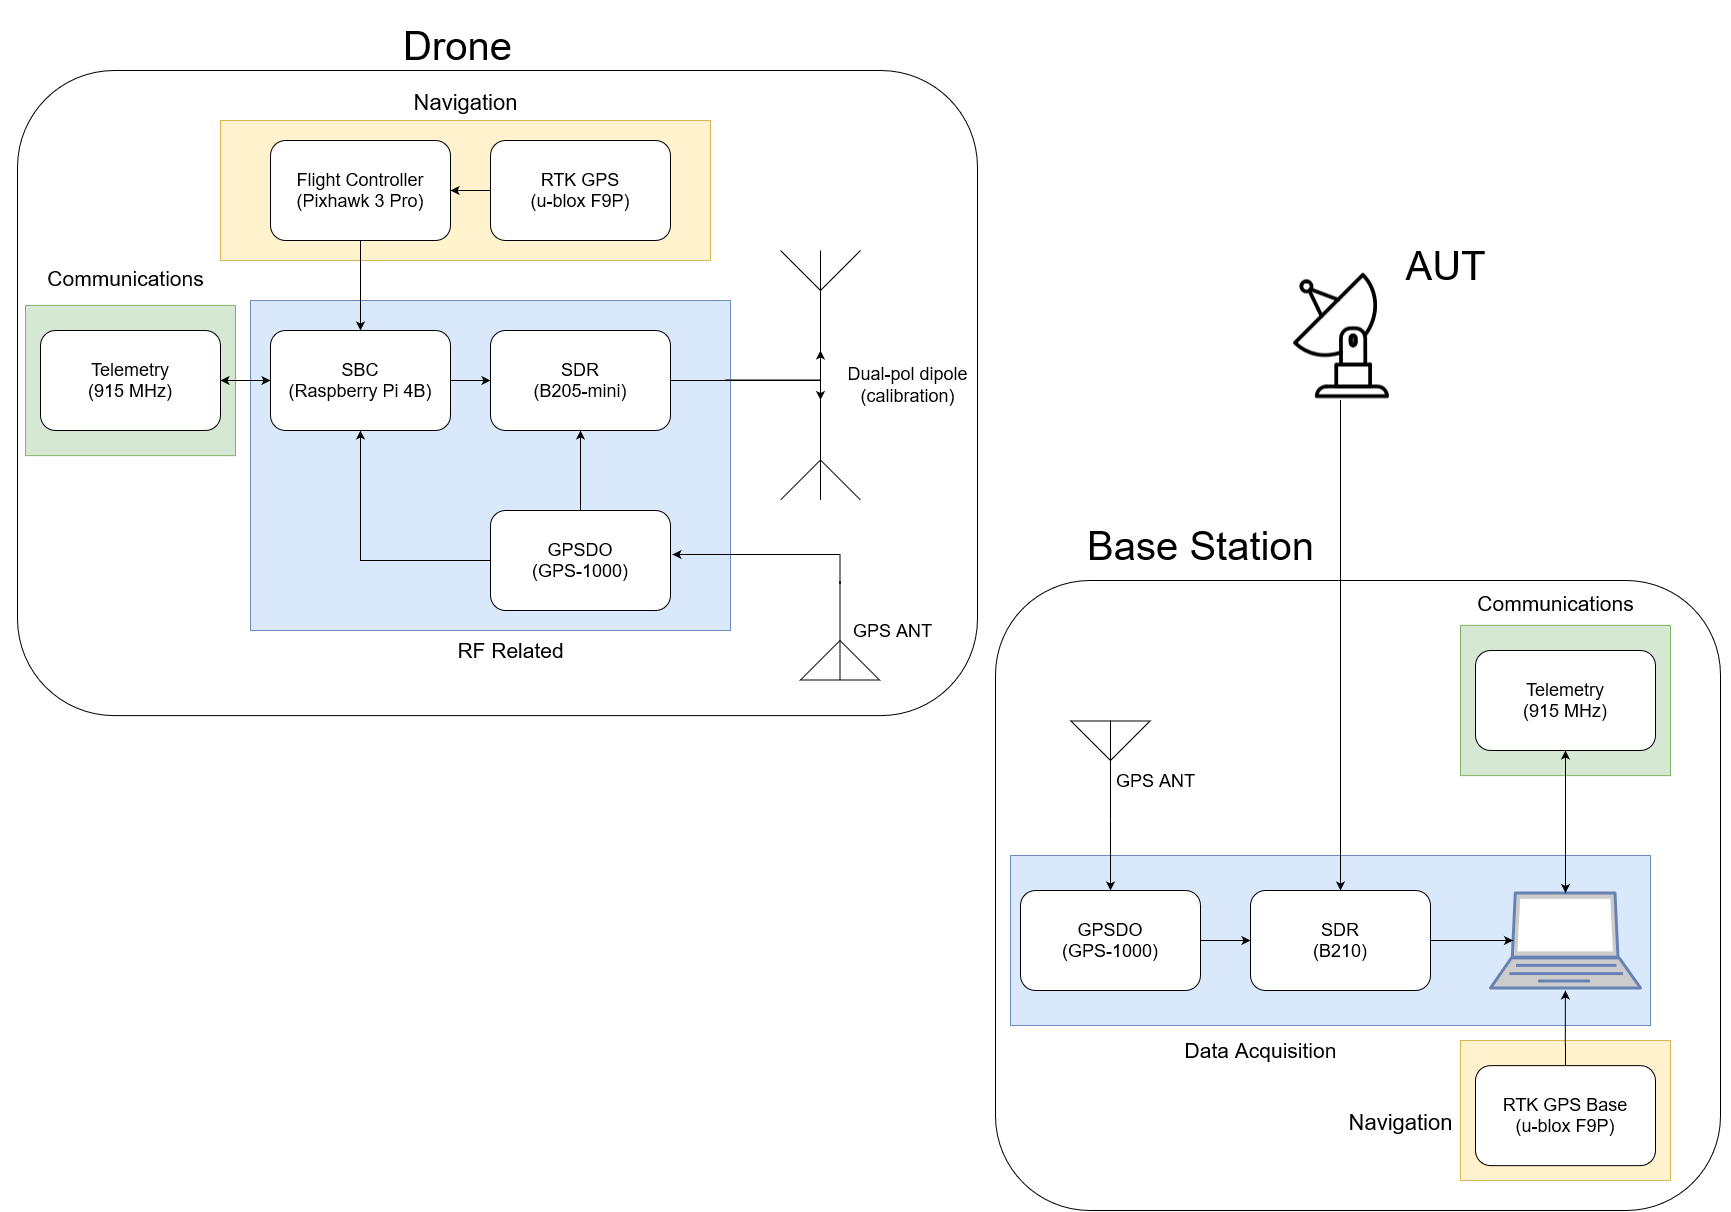

The diagram above was exported from draw.io. Its source (the exported page's mxGraphModel, read from the mxfile embedded in the PNG):
<mxGraphModel dx="3437" dy="1920" grid="1" gridSize="10" guides="1" tooltips="1" connect="1" arrows="1" fold="1" page="1" pageScale="1.5" pageWidth="1169" pageHeight="826" background="none" math="0" shadow="0">
  <root>
    <mxCell id="0" style=";html=1;" />
    <mxCell id="1" style=";html=1;" parent="0" />
    <mxCell id="VqsE53Komr94CEXrkwKg-69" value="" style="rounded=0;whiteSpace=wrap;html=1;strokeColor=#FFFFFF;" parent="1" vertex="1">
      <mxGeometry x="30" width="1730" height="1200" as="geometry" />
    </mxCell>
    <mxCell id="VqsE53Komr94CEXrkwKg-58" value="" style="rounded=1;whiteSpace=wrap;html=1;" parent="1" vertex="1">
      <mxGeometry x="1025" y="580" width="725" height="630" as="geometry" />
    </mxCell>
    <mxCell id="Ffzh_faSWTMKvfPPycZD-3" value="" style="rounded=0;whiteSpace=wrap;html=1;fillColor=#fff2cc;strokeColor=#d6b656;" vertex="1" parent="1">
      <mxGeometry x="1490" y="1040" width="210" height="140" as="geometry" />
    </mxCell>
    <mxCell id="VqsE53Komr94CEXrkwKg-67" value="" style="rounded=0;whiteSpace=wrap;html=1;fillColor=#d5e8d4;strokeColor=#82b366;" parent="1" vertex="1">
      <mxGeometry x="1490" y="624.87" width="210" height="150.25" as="geometry" />
    </mxCell>
    <mxCell id="VqsE53Komr94CEXrkwKg-66" value="" style="rounded=0;whiteSpace=wrap;html=1;fillColor=#dae8fc;strokeColor=#6c8ebf;" parent="1" vertex="1">
      <mxGeometry x="1040" y="855" width="640" height="170" as="geometry" />
    </mxCell>
    <mxCell id="VqsE53Komr94CEXrkwKg-45" value="" style="rounded=1;whiteSpace=wrap;html=1;" parent="1" vertex="1">
      <mxGeometry x="47" y="70" width="960" height="645.12" as="geometry" />
    </mxCell>
    <mxCell id="VqsE53Komr94CEXrkwKg-40" value="" style="rounded=0;whiteSpace=wrap;html=1;fillColor=#d5e8d4;strokeColor=#82b366;" parent="1" vertex="1">
      <mxGeometry x="55" y="304.88" width="210" height="150.25" as="geometry" />
    </mxCell>
    <mxCell id="VqsE53Komr94CEXrkwKg-38" value="" style="rounded=0;whiteSpace=wrap;html=1;fillColor=#dae8fc;strokeColor=#6c8ebf;" parent="1" vertex="1">
      <mxGeometry x="280" y="300" width="480" height="330" as="geometry" />
    </mxCell>
    <mxCell id="VqsE53Komr94CEXrkwKg-37" value="" style="rounded=0;whiteSpace=wrap;html=1;fillColor=#fff2cc;strokeColor=#d6b656;" parent="1" vertex="1">
      <mxGeometry x="250" y="120" width="490" height="140" as="geometry" />
    </mxCell>
    <mxCell id="VqsE53Komr94CEXrkwKg-30" style="edgeStyle=orthogonalEdgeStyle;rounded=0;orthogonalLoop=1;jettySize=auto;html=1;exitX=0;exitY=0.5;exitDx=0;exitDy=0;entryX=1;entryY=0.5;entryDx=0;entryDy=0;" parent="1" source="VqsE53Komr94CEXrkwKg-3" target="VqsE53Komr94CEXrkwKg-6" edge="1">
      <mxGeometry relative="1" as="geometry" />
    </mxCell>
    <mxCell id="VqsE53Komr94CEXrkwKg-31" style="edgeStyle=orthogonalEdgeStyle;rounded=0;orthogonalLoop=1;jettySize=auto;html=1;entryX=0;entryY=0.5;entryDx=0;entryDy=0;" parent="1" source="VqsE53Komr94CEXrkwKg-3" target="VqsE53Komr94CEXrkwKg-7" edge="1">
      <mxGeometry relative="1" as="geometry" />
    </mxCell>
    <mxCell id="VqsE53Komr94CEXrkwKg-3" value="&lt;div style=&quot;font-size: 18px&quot;&gt;&lt;font style=&quot;font-size: 18px&quot;&gt;SBC&lt;/font&gt;&lt;/div&gt;&lt;div style=&quot;font-size: 18px&quot;&gt;&lt;font style=&quot;font-size: 18px&quot;&gt;(Raspberry Pi 4B)&lt;br&gt;&lt;/font&gt;&lt;/div&gt;" style="rounded=1;whiteSpace=wrap;html=1;" parent="1" vertex="1">
      <mxGeometry x="300" y="330" width="180" height="100" as="geometry" />
    </mxCell>
    <mxCell id="VqsE53Komr94CEXrkwKg-28" style="edgeStyle=orthogonalEdgeStyle;rounded=0;orthogonalLoop=1;jettySize=auto;html=1;exitX=0.5;exitY=1;exitDx=0;exitDy=0;entryX=0.5;entryY=0;entryDx=0;entryDy=0;" parent="1" source="VqsE53Komr94CEXrkwKg-4" target="VqsE53Komr94CEXrkwKg-3" edge="1">
      <mxGeometry relative="1" as="geometry" />
    </mxCell>
    <mxCell id="VqsE53Komr94CEXrkwKg-4" value="&lt;div style=&quot;font-size: 18px&quot;&gt;&lt;font style=&quot;font-size: 18px&quot;&gt;Flight Controller&lt;/font&gt;&lt;/div&gt;&lt;div style=&quot;font-size: 18px&quot;&gt;&lt;font style=&quot;font-size: 18px&quot;&gt;(Pixhawk 3 Pro)&lt;br&gt;&lt;/font&gt;&lt;/div&gt;" style="rounded=1;whiteSpace=wrap;html=1;" parent="1" vertex="1">
      <mxGeometry x="300" y="140" width="180" height="100" as="geometry" />
    </mxCell>
    <mxCell id="VqsE53Komr94CEXrkwKg-27" style="edgeStyle=orthogonalEdgeStyle;rounded=0;orthogonalLoop=1;jettySize=auto;html=1;entryX=1;entryY=0.5;entryDx=0;entryDy=0;" parent="1" source="VqsE53Komr94CEXrkwKg-5" target="VqsE53Komr94CEXrkwKg-4" edge="1">
      <mxGeometry relative="1" as="geometry" />
    </mxCell>
    <mxCell id="VqsE53Komr94CEXrkwKg-5" value="&lt;div style=&quot;font-size: 18px&quot;&gt;&lt;font style=&quot;font-size: 18px&quot;&gt;RTK GPS&lt;/font&gt;&lt;/div&gt;&lt;div style=&quot;font-size: 18px&quot;&gt;&lt;font style=&quot;font-size: 18px&quot;&gt;(u-blox F9P)&lt;br&gt;&lt;/font&gt;&lt;/div&gt;" style="rounded=1;whiteSpace=wrap;html=1;" parent="1" vertex="1">
      <mxGeometry x="520" y="140" width="180" height="100" as="geometry" />
    </mxCell>
    <mxCell id="VqsE53Komr94CEXrkwKg-29" style="edgeStyle=orthogonalEdgeStyle;rounded=0;orthogonalLoop=1;jettySize=auto;html=1;exitX=1;exitY=0.5;exitDx=0;exitDy=0;entryX=0;entryY=0.5;entryDx=0;entryDy=0;" parent="1" source="VqsE53Komr94CEXrkwKg-6" target="VqsE53Komr94CEXrkwKg-3" edge="1">
      <mxGeometry relative="1" as="geometry" />
    </mxCell>
    <mxCell id="VqsE53Komr94CEXrkwKg-6" value="&lt;div style=&quot;font-size: 18px&quot;&gt;&lt;font style=&quot;font-size: 18px&quot;&gt;Telemetry&lt;/font&gt;&lt;/div&gt;&lt;div style=&quot;font-size: 18px&quot;&gt;&lt;font style=&quot;font-size: 18px&quot;&gt;(915 MHz)&lt;br&gt;&lt;/font&gt;&lt;/div&gt;" style="rounded=1;whiteSpace=wrap;html=1;" parent="1" vertex="1">
      <mxGeometry x="70" y="330" width="180" height="100" as="geometry" />
    </mxCell>
    <mxCell id="VqsE53Komr94CEXrkwKg-20" style="edgeStyle=orthogonalEdgeStyle;rounded=0;orthogonalLoop=1;jettySize=auto;html=1;entryX=0.5;entryY=1;entryDx=0;entryDy=0;entryPerimeter=0;" parent="1" source="VqsE53Komr94CEXrkwKg-7" target="VqsE53Komr94CEXrkwKg-10" edge="1">
      <mxGeometry relative="1" as="geometry" />
    </mxCell>
    <mxCell id="VqsE53Komr94CEXrkwKg-21" style="edgeStyle=orthogonalEdgeStyle;rounded=0;orthogonalLoop=1;jettySize=auto;html=1;entryX=0.5;entryY=1;entryDx=0;entryDy=0;entryPerimeter=0;" parent="1" source="VqsE53Komr94CEXrkwKg-7" target="VqsE53Komr94CEXrkwKg-11" edge="1">
      <mxGeometry relative="1" as="geometry" />
    </mxCell>
    <mxCell id="VqsE53Komr94CEXrkwKg-7" value="&lt;div style=&quot;font-size: 18px&quot;&gt;&lt;font style=&quot;font-size: 18px&quot;&gt;SDR&lt;/font&gt;&lt;/div&gt;&lt;div style=&quot;font-size: 18px&quot;&gt;&lt;font style=&quot;font-size: 18px&quot;&gt;(B205-mini)&lt;br&gt;&lt;/font&gt;&lt;/div&gt;" style="rounded=1;whiteSpace=wrap;html=1;" parent="1" vertex="1">
      <mxGeometry x="520" y="330" width="180" height="100" as="geometry" />
    </mxCell>
    <mxCell id="VqsE53Komr94CEXrkwKg-32" style="edgeStyle=orthogonalEdgeStyle;rounded=0;orthogonalLoop=1;jettySize=auto;html=1;entryX=0.5;entryY=1;entryDx=0;entryDy=0;" parent="1" source="VqsE53Komr94CEXrkwKg-8" target="VqsE53Komr94CEXrkwKg-7" edge="1">
      <mxGeometry relative="1" as="geometry" />
    </mxCell>
    <mxCell id="VqsE53Komr94CEXrkwKg-34" style="edgeStyle=orthogonalEdgeStyle;rounded=0;orthogonalLoop=1;jettySize=auto;html=1;entryX=0.5;entryY=1;entryDx=0;entryDy=0;" parent="1" source="VqsE53Komr94CEXrkwKg-8" target="VqsE53Komr94CEXrkwKg-3" edge="1">
      <mxGeometry relative="1" as="geometry" />
    </mxCell>
    <mxCell id="VqsE53Komr94CEXrkwKg-8" value="&lt;div style=&quot;font-size: 18px&quot;&gt;&lt;font style=&quot;font-size: 18px&quot;&gt;GPSDO&lt;/font&gt;&lt;/div&gt;&lt;div style=&quot;font-size: 18px&quot;&gt;&lt;font style=&quot;font-size: 18px&quot;&gt;(GPS-1000)&lt;br&gt;&lt;/font&gt;&lt;/div&gt;" style="rounded=1;whiteSpace=wrap;html=1;" parent="1" vertex="1">
      <mxGeometry x="520" y="510" width="180" height="100" as="geometry" />
    </mxCell>
    <mxCell id="VqsE53Komr94CEXrkwKg-26" style="edgeStyle=orthogonalEdgeStyle;rounded=0;orthogonalLoop=1;jettySize=auto;html=1;entryX=1.011;entryY=0.44;entryDx=0;entryDy=0;entryPerimeter=0;" parent="1" source="VqsE53Komr94CEXrkwKg-9" target="VqsE53Komr94CEXrkwKg-8" edge="1">
      <mxGeometry relative="1" as="geometry">
        <Array as="points">
          <mxPoint x="870" y="584" />
        </Array>
      </mxGeometry>
    </mxCell>
    <mxCell id="VqsE53Komr94CEXrkwKg-9" value="" style="verticalLabelPosition=bottom;shadow=0;dashed=0;align=center;html=1;verticalAlign=top;shape=mxgraph.electrical.radio.aerial_-_antenna_2;rotation=-180;" parent="1" vertex="1">
      <mxGeometry x="830" y="580" width="79" height="100" as="geometry" />
    </mxCell>
    <mxCell id="VqsE53Komr94CEXrkwKg-10" value="" style="verticalLabelPosition=bottom;shadow=0;dashed=0;align=center;html=1;verticalAlign=top;shape=mxgraph.electrical.radio.aerial_-_antenna_1;" parent="1" vertex="1">
      <mxGeometry x="810" y="250" width="80" height="100" as="geometry" />
    </mxCell>
    <mxCell id="VqsE53Komr94CEXrkwKg-11" value="" style="verticalLabelPosition=bottom;shadow=0;dashed=0;align=center;html=1;verticalAlign=top;shape=mxgraph.electrical.radio.aerial_-_antenna_1;rotation=-180;" parent="1" vertex="1">
      <mxGeometry x="810" y="399.5" width="80" height="100" as="geometry" />
    </mxCell>
    <mxCell id="2" value="&lt;div style=&quot;font-size: 22px&quot;&gt;&lt;font style=&quot;font-size: 22px&quot;&gt;Navigation&lt;/font&gt;&lt;/div&gt;&lt;div style=&quot;font-size: 22px&quot;&gt;&lt;font style=&quot;font-size: 22px&quot;&gt;&lt;br&gt;&lt;/font&gt;&lt;/div&gt;" style="text;html=1;align=center;verticalAlign=middle;resizable=0;points=[];autosize=1;" parent="1" vertex="1">
      <mxGeometry x="435" y="100" width="120" height="30" as="geometry" />
    </mxCell>
    <mxCell id="VqsE53Komr94CEXrkwKg-39" value="&lt;div style=&quot;font-size: 21px&quot;&gt;&lt;font style=&quot;font-size: 21px&quot;&gt;RF Related&lt;/font&gt;&lt;/div&gt;" style="text;html=1;align=center;verticalAlign=middle;resizable=0;points=[];autosize=1;" parent="1" vertex="1">
      <mxGeometry x="480" y="640" width="120" height="20" as="geometry" />
    </mxCell>
    <mxCell id="VqsE53Komr94CEXrkwKg-41" value="&lt;div&gt;&lt;font style=&quot;font-size: 21px&quot;&gt;Communications&lt;/font&gt;&lt;/div&gt;&lt;div&gt;&lt;br&gt;&lt;/div&gt;" style="text;html=1;align=center;verticalAlign=middle;resizable=0;points=[];autosize=1;" parent="1" vertex="1">
      <mxGeometry x="70" y="264.88" width="170" height="40" as="geometry" />
    </mxCell>
    <mxCell id="VqsE53Komr94CEXrkwKg-42" value="&lt;div style=&quot;font-size: 18px&quot;&gt;&lt;font style=&quot;font-size: 18px&quot;&gt;Dual-pol dipole &lt;br&gt;&lt;/font&gt;&lt;/div&gt;&lt;div style=&quot;font-size: 18px&quot;&gt;&lt;font style=&quot;font-size: 18px&quot;&gt;(calibration)&lt;/font&gt;&lt;/div&gt;&lt;div style=&quot;font-size: 18px&quot;&gt;&lt;font style=&quot;font-size: 18px&quot;&gt;&lt;br&gt;&lt;/font&gt;&lt;/div&gt;" style="text;html=1;align=center;verticalAlign=middle;resizable=0;points=[];autosize=1;" parent="1" vertex="1">
      <mxGeometry x="867" y="370" width="140" height="50" as="geometry" />
    </mxCell>
    <mxCell id="VqsE53Komr94CEXrkwKg-43" value="&lt;div style=&quot;font-size: 18px&quot;&gt;GPS ANT&lt;/div&gt;" style="text;html=1;align=center;verticalAlign=middle;resizable=0;points=[];autosize=1;" parent="1" vertex="1">
      <mxGeometry x="877" y="620" width="90" height="20" as="geometry" />
    </mxCell>
    <mxCell id="VqsE53Komr94CEXrkwKg-46" value="&lt;font style=&quot;font-size: 40px&quot;&gt;Drone&lt;/font&gt;" style="text;html=1;align=center;verticalAlign=middle;resizable=0;points=[];autosize=1;" parent="1" vertex="1">
      <mxGeometry x="427" y="30" width="120" height="30" as="geometry" />
    </mxCell>
    <mxCell id="VqsE53Komr94CEXrkwKg-57" style="edgeStyle=orthogonalEdgeStyle;rounded=0;orthogonalLoop=1;jettySize=auto;html=1;entryX=0.5;entryY=1;entryDx=0;entryDy=0;" parent="1" source="VqsE53Komr94CEXrkwKg-47" target="VqsE53Komr94CEXrkwKg-49" edge="1">
      <mxGeometry relative="1" as="geometry" />
    </mxCell>
    <mxCell id="VqsE53Komr94CEXrkwKg-47" value="" style="fontColor=#0066CC;verticalAlign=top;verticalLabelPosition=bottom;labelPosition=center;align=center;html=1;outlineConnect=0;fillColor=#CCCCCC;strokeColor=#6881B3;gradientColor=none;gradientDirection=north;strokeWidth=2;shape=mxgraph.networks.laptop;" parent="1" vertex="1">
      <mxGeometry x="1520" y="892.5" width="150" height="95" as="geometry" />
    </mxCell>
    <mxCell id="Ffzh_faSWTMKvfPPycZD-7" style="edgeStyle=orthogonalEdgeStyle;rounded=0;orthogonalLoop=1;jettySize=auto;html=1;entryX=0.15;entryY=0.5;entryDx=0;entryDy=0;entryPerimeter=0;" edge="1" parent="1" source="VqsE53Komr94CEXrkwKg-48" target="VqsE53Komr94CEXrkwKg-47">
      <mxGeometry relative="1" as="geometry" />
    </mxCell>
    <mxCell id="VqsE53Komr94CEXrkwKg-48" value="&lt;div style=&quot;font-size: 18px&quot;&gt;&lt;font style=&quot;font-size: 18px&quot;&gt;SDR&lt;/font&gt;&lt;/div&gt;&lt;div style=&quot;font-size: 18px&quot;&gt;&lt;font style=&quot;font-size: 18px&quot;&gt;(B210)&lt;br&gt;&lt;/font&gt;&lt;/div&gt;" style="rounded=1;whiteSpace=wrap;html=1;" parent="1" vertex="1">
      <mxGeometry x="1280" y="890" width="180" height="100" as="geometry" />
    </mxCell>
    <mxCell id="VqsE53Komr94CEXrkwKg-56" style="edgeStyle=orthogonalEdgeStyle;rounded=0;orthogonalLoop=1;jettySize=auto;html=1;entryX=0.5;entryY=0;entryDx=0;entryDy=0;entryPerimeter=0;" parent="1" source="VqsE53Komr94CEXrkwKg-49" target="VqsE53Komr94CEXrkwKg-47" edge="1">
      <mxGeometry relative="1" as="geometry" />
    </mxCell>
    <mxCell id="VqsE53Komr94CEXrkwKg-49" value="&lt;div style=&quot;font-size: 18px&quot;&gt;&lt;font style=&quot;font-size: 18px&quot;&gt;Telemetry&lt;/font&gt;&lt;/div&gt;&lt;div style=&quot;font-size: 18px&quot;&gt;&lt;font style=&quot;font-size: 18px&quot;&gt;(915 MHz)&lt;br&gt;&lt;/font&gt;&lt;/div&gt;" style="rounded=1;whiteSpace=wrap;html=1;" parent="1" vertex="1">
      <mxGeometry x="1505" y="650" width="180" height="100" as="geometry" />
    </mxCell>
    <mxCell id="Ffzh_faSWTMKvfPPycZD-6" style="edgeStyle=orthogonalEdgeStyle;rounded=0;orthogonalLoop=1;jettySize=auto;html=1;entryX=0;entryY=0.5;entryDx=0;entryDy=0;" edge="1" parent="1" source="VqsE53Komr94CEXrkwKg-50" target="VqsE53Komr94CEXrkwKg-48">
      <mxGeometry relative="1" as="geometry" />
    </mxCell>
    <mxCell id="VqsE53Komr94CEXrkwKg-50" value="&lt;div style=&quot;font-size: 18px&quot;&gt;&lt;font style=&quot;font-size: 18px&quot;&gt;GPSDO&lt;/font&gt;&lt;/div&gt;&lt;div style=&quot;font-size: 18px&quot;&gt;&lt;font style=&quot;font-size: 18px&quot;&gt;(GPS-1000)&lt;br&gt;&lt;/font&gt;&lt;/div&gt;" style="rounded=1;whiteSpace=wrap;html=1;" parent="1" vertex="1">
      <mxGeometry x="1050" y="890" width="180" height="100" as="geometry" />
    </mxCell>
    <mxCell id="VqsE53Komr94CEXrkwKg-59" value="&lt;font style=&quot;font-size: 40px&quot;&gt;Base Station&lt;/font&gt;" style="text;html=1;align=center;verticalAlign=middle;resizable=0;points=[];autosize=1;" parent="1" vertex="1">
      <mxGeometry x="1110" y="530" width="240" height="30" as="geometry" />
    </mxCell>
    <mxCell id="VqsE53Komr94CEXrkwKg-61" style="edgeStyle=orthogonalEdgeStyle;rounded=0;orthogonalLoop=1;jettySize=auto;html=1;entryX=0.5;entryY=0;entryDx=0;entryDy=0;" parent="1" source="VqsE53Komr94CEXrkwKg-60" target="VqsE53Komr94CEXrkwKg-50" edge="1">
      <mxGeometry relative="1" as="geometry" />
    </mxCell>
    <mxCell id="VqsE53Komr94CEXrkwKg-60" value="" style="verticalLabelPosition=bottom;shadow=0;dashed=0;align=center;html=1;verticalAlign=top;shape=mxgraph.electrical.radio.aerial_-_antenna_2;rotation=-180;direction=west;" parent="1" vertex="1">
      <mxGeometry x="1100.5" y="720" width="79" height="100" as="geometry" />
    </mxCell>
    <mxCell id="VqsE53Komr94CEXrkwKg-62" value="&lt;div style=&quot;font-size: 18px&quot;&gt;GPS ANT&lt;/div&gt;" style="text;html=1;align=center;verticalAlign=middle;resizable=0;points=[];autosize=1;" parent="1" vertex="1">
      <mxGeometry x="1140" y="770" width="90" height="20" as="geometry" />
    </mxCell>
    <mxCell id="VqsE53Komr94CEXrkwKg-64" style="edgeStyle=orthogonalEdgeStyle;rounded=0;orthogonalLoop=1;jettySize=auto;html=1;entryX=0.5;entryY=0;entryDx=0;entryDy=0;" parent="1" source="VqsE53Komr94CEXrkwKg-63" target="VqsE53Komr94CEXrkwKg-48" edge="1">
      <mxGeometry relative="1" as="geometry" />
    </mxCell>
    <mxCell id="VqsE53Komr94CEXrkwKg-63" value="" style="shape=image;html=1;verticalAlign=top;verticalLabelPosition=bottom;labelBackgroundColor=#ffffff;imageAspect=0;aspect=fixed;image=https://cdn4.iconfinder.com/data/icons/contact-lineal-style/512/radioantennatransmissioncommunicationradiosignal-2-128.png;flipV=0;flipH=1;" parent="1" vertex="1">
      <mxGeometry x="1306" y="271.5" width="128" height="128" as="geometry" />
    </mxCell>
    <mxCell id="VqsE53Komr94CEXrkwKg-65" value="&lt;font style=&quot;font-size: 40px&quot;&gt;AUT&lt;/font&gt;" style="text;html=1;align=center;verticalAlign=middle;resizable=0;points=[];autosize=1;" parent="1" vertex="1">
      <mxGeometry x="1425" y="250" width="100" height="30" as="geometry" />
    </mxCell>
    <mxCell id="VqsE53Komr94CEXrkwKg-70" value="&lt;font style=&quot;font-size: 21px&quot;&gt;Data Acquisition &lt;br&gt;&lt;/font&gt;" style="text;html=1;align=center;verticalAlign=middle;resizable=0;points=[];autosize=1;" parent="1" vertex="1">
      <mxGeometry x="1205" y="1040" width="170" height="20" as="geometry" />
    </mxCell>
    <mxCell id="VqsE53Komr94CEXrkwKg-71" value="&lt;div&gt;&lt;font style=&quot;font-size: 21px&quot;&gt;Communications&lt;/font&gt;&lt;/div&gt;&lt;div&gt;&lt;br&gt;&lt;/div&gt;" style="text;html=1;align=center;verticalAlign=middle;resizable=0;points=[];autosize=1;" parent="1" vertex="1">
      <mxGeometry x="1500" y="590" width="170" height="40" as="geometry" />
    </mxCell>
    <mxCell id="Ffzh_faSWTMKvfPPycZD-5" style="edgeStyle=orthogonalEdgeStyle;rounded=0;orthogonalLoop=1;jettySize=auto;html=1;entryX=0.867;entryY=0.794;entryDx=0;entryDy=0;entryPerimeter=0;" edge="1" parent="1" source="Ffzh_faSWTMKvfPPycZD-2" target="VqsE53Komr94CEXrkwKg-66">
      <mxGeometry relative="1" as="geometry" />
    </mxCell>
    <mxCell id="Ffzh_faSWTMKvfPPycZD-2" value="&lt;div style=&quot;font-size: 18px&quot;&gt;&lt;font style=&quot;font-size: 18px&quot;&gt;RTK GPS Base&lt;br&gt;&lt;/font&gt;&lt;/div&gt;&lt;div style=&quot;font-size: 18px&quot;&gt;&lt;font style=&quot;font-size: 18px&quot;&gt;(u-blox F9P)&lt;br&gt;&lt;/font&gt;&lt;/div&gt;" style="rounded=1;whiteSpace=wrap;html=1;" vertex="1" parent="1">
      <mxGeometry x="1505" y="1065.13" width="180" height="100" as="geometry" />
    </mxCell>
    <mxCell id="Ffzh_faSWTMKvfPPycZD-4" value="&lt;div style=&quot;font-size: 22px&quot;&gt;&lt;font style=&quot;font-size: 22px&quot;&gt;Navigation&lt;/font&gt;&lt;/div&gt;&lt;div style=&quot;font-size: 22px&quot;&gt;&lt;font style=&quot;font-size: 22px&quot;&gt;&lt;br&gt;&lt;/font&gt;&lt;/div&gt;" style="text;html=1;align=center;verticalAlign=middle;resizable=0;points=[];autosize=1;" vertex="1" parent="1">
      <mxGeometry x="1370" y="1120" width="120" height="30" as="geometry" />
    </mxCell>
    <mxCell id="Ffzh_faSWTMKvfPPycZD-10" value="&lt;h1&gt;&lt;font style=&quot;font-size: 50px&quot;&gt;Metadata&lt;/font&gt;&lt;br&gt;&lt;/h1&gt;&lt;div style=&quot;font-size: 30px&quot; align=&quot;left&quot;&gt;&lt;ul&gt;&lt;li&gt;IMU data (pose)&lt;/li&gt;&lt;li&gt;Temperature&lt;/li&gt;&lt;li&gt;Timestamps&lt;br&gt;&lt;/li&gt;&lt;li&gt;GPSDO servo (ADEV, HDOP, UTC offset)&lt;br&gt;&lt;/li&gt;&lt;/ul&gt;&lt;/div&gt;" style="text;html=1;strokeColor=none;fillColor=none;spacing=5;spacingTop=-20;whiteSpace=wrap;overflow=hidden;rounded=0;" vertex="1" parent="1">
      <mxGeometry x="130" y="745" width="760" height="245" as="geometry" />
    </mxCell>
  </root>
</mxGraphModel>